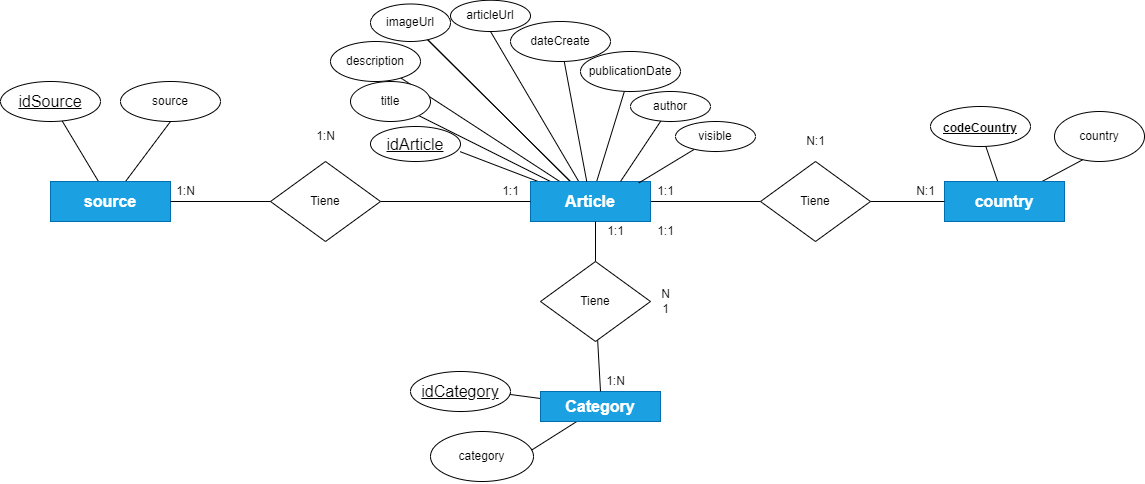

The diagram above was exported from draw.io. Its source (the exported page's mxGraphModel, read from the mxfile embedded in the PNG):
<mxGraphModel dx="2105" dy="547" grid="1" gridSize="10" guides="1" tooltips="1" connect="1" arrows="1" fold="1" page="1" pageScale="1" pageWidth="827" pageHeight="1169" math="0" shadow="0">
  <root>
    <mxCell id="0" />
    <mxCell id="1" parent="0" />
    <mxCell id="_RLpZ4j93IgFnw4bEIiH-6" value="" style="rounded=0;orthogonalLoop=1;jettySize=auto;html=1;endArrow=none;endFill=0;" parent="1" source="_RLpZ4j93IgFnw4bEIiH-1" edge="1">
      <mxGeometry relative="1" as="geometry">
        <mxPoint x="9.717891648851037" y="210.18625268926655" as="targetPoint" />
      </mxGeometry>
    </mxCell>
    <mxCell id="_RLpZ4j93IgFnw4bEIiH-32" style="rounded=0;orthogonalLoop=1;jettySize=auto;html=1;endArrow=none;endFill=0;" parent="1" source="_RLpZ4j93IgFnw4bEIiH-1" target="_RLpZ4j93IgFnw4bEIiH-10" edge="1">
      <mxGeometry relative="1" as="geometry" />
    </mxCell>
    <mxCell id="_RLpZ4j93IgFnw4bEIiH-33" style="rounded=0;orthogonalLoop=1;jettySize=auto;html=1;endArrow=none;endFill=0;" parent="1" source="_RLpZ4j93IgFnw4bEIiH-1" target="_RLpZ4j93IgFnw4bEIiH-13" edge="1">
      <mxGeometry relative="1" as="geometry" />
    </mxCell>
    <mxCell id="_RLpZ4j93IgFnw4bEIiH-34" style="rounded=0;orthogonalLoop=1;jettySize=auto;html=1;endArrow=none;endFill=0;" parent="1" source="_RLpZ4j93IgFnw4bEIiH-1" target="_RLpZ4j93IgFnw4bEIiH-9" edge="1">
      <mxGeometry relative="1" as="geometry" />
    </mxCell>
    <mxCell id="_RLpZ4j93IgFnw4bEIiH-36" style="rounded=0;orthogonalLoop=1;jettySize=auto;html=1;entryX=1;entryY=1;entryDx=0;entryDy=0;endArrow=none;endFill=0;" parent="1" source="_RLpZ4j93IgFnw4bEIiH-1" target="_RLpZ4j93IgFnw4bEIiH-11" edge="1">
      <mxGeometry relative="1" as="geometry" />
    </mxCell>
    <mxCell id="_RLpZ4j93IgFnw4bEIiH-38" style="edgeStyle=none;rounded=0;orthogonalLoop=1;jettySize=auto;html=1;endArrow=none;endFill=0;" parent="1" source="_RLpZ4j93IgFnw4bEIiH-1" target="_RLpZ4j93IgFnw4bEIiH-10" edge="1">
      <mxGeometry relative="1" as="geometry" />
    </mxCell>
    <mxCell id="_RLpZ4j93IgFnw4bEIiH-44" style="edgeStyle=none;rounded=0;orthogonalLoop=1;jettySize=auto;html=1;entryX=0.5;entryY=1;entryDx=0;entryDy=0;endArrow=none;endFill=0;" parent="1" source="_RLpZ4j93IgFnw4bEIiH-1" target="_RLpZ4j93IgFnw4bEIiH-42" edge="1">
      <mxGeometry relative="1" as="geometry" />
    </mxCell>
    <mxCell id="_RLpZ4j93IgFnw4bEIiH-52" style="edgeStyle=none;rounded=0;orthogonalLoop=1;jettySize=auto;html=1;entryX=0;entryY=0.5;entryDx=0;entryDy=0;endArrow=none;endFill=0;" parent="1" source="_RLpZ4j93IgFnw4bEIiH-1" target="_RLpZ4j93IgFnw4bEIiH-50" edge="1">
      <mxGeometry relative="1" as="geometry" />
    </mxCell>
    <mxCell id="_RLpZ4j93IgFnw4bEIiH-1" value="Article" style="rounded=0;whiteSpace=wrap;html=1;fillColor=#1ba1e2;strokeColor=#006EAF;fontStyle=1;fontSize=16;fontColor=#ffffff;" parent="1" vertex="1">
      <mxGeometry x="80" y="240" width="120" height="40" as="geometry" />
    </mxCell>
    <mxCell id="_RLpZ4j93IgFnw4bEIiH-15" value="" style="rounded=0;orthogonalLoop=1;jettySize=auto;html=1;endArrow=none;endFill=0;" parent="1" source="_RLpZ4j93IgFnw4bEIiH-2" edge="1">
      <mxGeometry relative="1" as="geometry">
        <mxPoint x="57.14544883196572" y="452.6193931775955" as="targetPoint" />
      </mxGeometry>
    </mxCell>
    <mxCell id="_RLpZ4j93IgFnw4bEIiH-17" style="rounded=0;orthogonalLoop=1;jettySize=auto;html=1;entryX=0.5;entryY=1;entryDx=0;entryDy=0;endArrow=none;endFill=0;" parent="1" source="_RLpZ4j93IgFnw4bEIiH-2" target="_RLpZ4j93IgFnw4bEIiH-16" edge="1">
      <mxGeometry relative="1" as="geometry" />
    </mxCell>
    <mxCell id="_RLpZ4j93IgFnw4bEIiH-2" value="Category" style="rounded=0;whiteSpace=wrap;html=1;fillColor=#1ba1e2;strokeColor=#006EAF;fontStyle=1;fontSize=16;fontColor=#ffffff;" parent="1" vertex="1">
      <mxGeometry x="90" y="450" width="120" height="30" as="geometry" />
    </mxCell>
    <mxCell id="_RLpZ4j93IgFnw4bEIiH-20" value="" style="rounded=0;orthogonalLoop=1;jettySize=auto;html=1;endArrow=none;endFill=0;" parent="1" source="_RLpZ4j93IgFnw4bEIiH-3" edge="1">
      <mxGeometry relative="1" as="geometry">
        <mxPoint x="533.6005962918216" y="199.80178887546333" as="targetPoint" />
      </mxGeometry>
    </mxCell>
    <mxCell id="_RLpZ4j93IgFnw4bEIiH-24" style="rounded=0;orthogonalLoop=1;jettySize=auto;html=1;entryX=0.327;entryY=0.952;entryDx=0;entryDy=0;entryPerimeter=0;endArrow=none;endFill=0;" parent="1" source="_RLpZ4j93IgFnw4bEIiH-3" target="_RLpZ4j93IgFnw4bEIiH-22" edge="1">
      <mxGeometry relative="1" as="geometry" />
    </mxCell>
    <mxCell id="_RLpZ4j93IgFnw4bEIiH-3" value="country" style="rounded=0;whiteSpace=wrap;html=1;fillColor=#1ba1e2;strokeColor=#006EAF;fontStyle=1;fontSize=16;fontColor=#ffffff;" parent="1" vertex="1">
      <mxGeometry x="494" y="240" width="120" height="40" as="geometry" />
    </mxCell>
    <mxCell id="_RLpZ4j93IgFnw4bEIiH-9" value="description" style="ellipse;whiteSpace=wrap;html=1;rounded=0;" parent="1" vertex="1">
      <mxGeometry x="-120" y="100" width="90" height="40" as="geometry" />
    </mxCell>
    <mxCell id="_RLpZ4j93IgFnw4bEIiH-10" value="imageUrl" style="ellipse;whiteSpace=wrap;html=1;rounded=0;" parent="1" vertex="1">
      <mxGeometry x="-80" y="62.5" width="80" height="37.5" as="geometry" />
    </mxCell>
    <mxCell id="_RLpZ4j93IgFnw4bEIiH-11" value="title" style="ellipse;whiteSpace=wrap;html=1;rounded=0;" parent="1" vertex="1">
      <mxGeometry x="-100" y="140" width="80" height="40" as="geometry" />
    </mxCell>
    <mxCell id="_RLpZ4j93IgFnw4bEIiH-13" value="publicationDate" style="ellipse;whiteSpace=wrap;html=1;rounded=0;" parent="1" vertex="1">
      <mxGeometry x="130" y="110" width="100" height="40" as="geometry" />
    </mxCell>
    <mxCell id="_RLpZ4j93IgFnw4bEIiH-16" value="category" style="ellipse;whiteSpace=wrap;html=1;rounded=0;" parent="1" vertex="1">
      <mxGeometry x="-20" y="490" width="103" height="50" as="geometry" />
    </mxCell>
    <mxCell id="_RLpZ4j93IgFnw4bEIiH-22" value="country" style="ellipse;whiteSpace=wrap;html=1;rounded=0;" parent="1" vertex="1">
      <mxGeometry x="604" y="170" width="90" height="50" as="geometry" />
    </mxCell>
    <mxCell id="_RLpZ4j93IgFnw4bEIiH-29" value="" style="rounded=0;orthogonalLoop=1;jettySize=auto;html=1;endArrow=none;endFill=0;" parent="1" source="_RLpZ4j93IgFnw4bEIiH-26" edge="1">
      <mxGeometry relative="1" as="geometry">
        <mxPoint x="-388.3313523762338" y="179.44774603961025" as="targetPoint" />
      </mxGeometry>
    </mxCell>
    <mxCell id="_RLpZ4j93IgFnw4bEIiH-31" style="rounded=0;orthogonalLoop=1;jettySize=auto;html=1;entryX=0.5;entryY=1;entryDx=0;entryDy=0;endArrow=none;endFill=0;" parent="1" source="_RLpZ4j93IgFnw4bEIiH-26" target="_RLpZ4j93IgFnw4bEIiH-30" edge="1">
      <mxGeometry relative="1" as="geometry" />
    </mxCell>
    <mxCell id="_RLpZ4j93IgFnw4bEIiH-47" style="edgeStyle=none;rounded=0;orthogonalLoop=1;jettySize=auto;html=1;entryX=0;entryY=0.5;entryDx=0;entryDy=0;endArrow=none;endFill=0;startArrow=none;" parent="1" source="_RLpZ4j93IgFnw4bEIiH-48" target="_RLpZ4j93IgFnw4bEIiH-1" edge="1">
      <mxGeometry relative="1" as="geometry" />
    </mxCell>
    <mxCell id="_RLpZ4j93IgFnw4bEIiH-26" value="source" style="rounded=0;whiteSpace=wrap;html=1;fillColor=#1ba1e2;strokeColor=#006EAF;fontStyle=1;fontSize=16;fontColor=#ffffff;" parent="1" vertex="1">
      <mxGeometry x="-400" y="240" width="120" height="40" as="geometry" />
    </mxCell>
    <mxCell id="_RLpZ4j93IgFnw4bEIiH-30" value="source" style="ellipse;whiteSpace=wrap;html=1;rounded=0;" parent="1" vertex="1">
      <mxGeometry x="-330" y="140" width="100" height="40" as="geometry" />
    </mxCell>
    <mxCell id="_RLpZ4j93IgFnw4bEIiH-45" style="edgeStyle=none;rounded=0;orthogonalLoop=1;jettySize=auto;html=1;entryX=0.75;entryY=0;entryDx=0;entryDy=0;endArrow=none;endFill=0;" parent="1" source="_RLpZ4j93IgFnw4bEIiH-41" target="_RLpZ4j93IgFnw4bEIiH-1" edge="1">
      <mxGeometry relative="1" as="geometry" />
    </mxCell>
    <mxCell id="_RLpZ4j93IgFnw4bEIiH-41" value="author" style="ellipse;whiteSpace=wrap;html=1;rounded=0;" parent="1" vertex="1">
      <mxGeometry x="180" y="150" width="80" height="30" as="geometry" />
    </mxCell>
    <mxCell id="_RLpZ4j93IgFnw4bEIiH-42" value="articleUrl" style="ellipse;whiteSpace=wrap;html=1;rounded=0;" parent="1" vertex="1">
      <mxGeometry y="58.75" width="80" height="31.25" as="geometry" />
    </mxCell>
    <mxCell id="_RLpZ4j93IgFnw4bEIiH-12" value="dateCreate" style="ellipse;whiteSpace=wrap;html=1;rounded=0;" parent="1" vertex="1">
      <mxGeometry x="60" y="80" width="100" height="40" as="geometry" />
    </mxCell>
    <mxCell id="_RLpZ4j93IgFnw4bEIiH-43" value="" style="rounded=0;orthogonalLoop=1;jettySize=auto;html=1;endArrow=none;endFill=0;" parent="1" source="_RLpZ4j93IgFnw4bEIiH-1" target="_RLpZ4j93IgFnw4bEIiH-12" edge="1">
      <mxGeometry relative="1" as="geometry">
        <mxPoint x="173.33333333333326" y="240" as="sourcePoint" />
        <mxPoint x="340" y="140" as="targetPoint" />
      </mxGeometry>
    </mxCell>
    <mxCell id="_RLpZ4j93IgFnw4bEIiH-48" value="Tiene" style="rhombus;whiteSpace=wrap;html=1;" parent="1" vertex="1">
      <mxGeometry x="-180" y="220" width="110" height="80" as="geometry" />
    </mxCell>
    <mxCell id="_RLpZ4j93IgFnw4bEIiH-49" value="" style="edgeStyle=none;rounded=0;orthogonalLoop=1;jettySize=auto;html=1;entryX=0;entryY=0.5;entryDx=0;entryDy=0;endArrow=none;endFill=0;" parent="1" source="_RLpZ4j93IgFnw4bEIiH-26" target="_RLpZ4j93IgFnw4bEIiH-48" edge="1">
      <mxGeometry relative="1" as="geometry">
        <mxPoint x="-280" y="260" as="sourcePoint" />
        <mxPoint x="80" y="260" as="targetPoint" />
      </mxGeometry>
    </mxCell>
    <mxCell id="_RLpZ4j93IgFnw4bEIiH-53" style="edgeStyle=none;rounded=0;orthogonalLoop=1;jettySize=auto;html=1;endArrow=none;endFill=0;" parent="1" source="_RLpZ4j93IgFnw4bEIiH-50" target="_RLpZ4j93IgFnw4bEIiH-3" edge="1">
      <mxGeometry relative="1" as="geometry" />
    </mxCell>
    <mxCell id="_RLpZ4j93IgFnw4bEIiH-50" value="Tiene" style="rhombus;whiteSpace=wrap;html=1;" parent="1" vertex="1">
      <mxGeometry x="310" y="220" width="110" height="80" as="geometry" />
    </mxCell>
    <mxCell id="_RLpZ4j93IgFnw4bEIiH-54" style="edgeStyle=none;rounded=0;orthogonalLoop=1;jettySize=auto;html=1;endArrow=none;endFill=0;" parent="1" source="_RLpZ4j93IgFnw4bEIiH-51" edge="1">
      <mxGeometry relative="1" as="geometry">
        <mxPoint x="145" y="280" as="targetPoint" />
      </mxGeometry>
    </mxCell>
    <mxCell id="_RLpZ4j93IgFnw4bEIiH-55" style="edgeStyle=none;rounded=0;orthogonalLoop=1;jettySize=auto;html=1;entryX=0.5;entryY=0;entryDx=0;entryDy=0;endArrow=none;endFill=0;" parent="1" source="_RLpZ4j93IgFnw4bEIiH-51" target="_RLpZ4j93IgFnw4bEIiH-2" edge="1">
      <mxGeometry relative="1" as="geometry" />
    </mxCell>
    <mxCell id="_RLpZ4j93IgFnw4bEIiH-51" value="Tiene" style="rhombus;whiteSpace=wrap;html=1;" parent="1" vertex="1">
      <mxGeometry x="90" y="320" width="110" height="80" as="geometry" />
    </mxCell>
    <mxCell id="_RLpZ4j93IgFnw4bEIiH-56" value="1:1" style="text;html=1;align=center;verticalAlign=middle;resizable=0;points=[];autosize=1;strokeColor=none;fillColor=none;" parent="1" vertex="1">
      <mxGeometry x="45" y="240" width="30" height="20" as="geometry" />
    </mxCell>
    <mxCell id="_RLpZ4j93IgFnw4bEIiH-57" value="1:N" style="text;html=1;align=center;verticalAlign=middle;resizable=0;points=[];autosize=1;strokeColor=none;fillColor=none;" parent="1" vertex="1">
      <mxGeometry x="-280" y="240" width="30" height="20" as="geometry" />
    </mxCell>
    <mxCell id="_RLpZ4j93IgFnw4bEIiH-59" value="1:N" style="text;html=1;align=center;verticalAlign=middle;resizable=0;points=[];autosize=1;strokeColor=none;fillColor=none;" parent="1" vertex="1">
      <mxGeometry x="-140" y="185" width="30" height="20" as="geometry" />
    </mxCell>
    <mxCell id="_RLpZ4j93IgFnw4bEIiH-64" value="1:1" style="text;html=1;align=center;verticalAlign=middle;resizable=0;points=[];autosize=1;strokeColor=none;fillColor=none;" parent="1" vertex="1">
      <mxGeometry x="200" y="240" width="30" height="20" as="geometry" />
    </mxCell>
    <mxCell id="_RLpZ4j93IgFnw4bEIiH-65" value="N:1" style="text;html=1;align=center;verticalAlign=middle;resizable=0;points=[];autosize=1;strokeColor=none;fillColor=none;" parent="1" vertex="1">
      <mxGeometry x="460" y="240" width="30" height="20" as="geometry" />
    </mxCell>
    <mxCell id="_RLpZ4j93IgFnw4bEIiH-66" value="N:1" style="text;html=1;align=center;verticalAlign=middle;resizable=0;points=[];autosize=1;strokeColor=none;fillColor=none;" parent="1" vertex="1">
      <mxGeometry x="350" y="190" width="30" height="20" as="geometry" />
    </mxCell>
    <mxCell id="_RLpZ4j93IgFnw4bEIiH-67" value="1:1" style="text;html=1;align=center;verticalAlign=middle;resizable=0;points=[];autosize=1;strokeColor=none;fillColor=none;" parent="1" vertex="1">
      <mxGeometry x="150" y="280" width="30" height="20" as="geometry" />
    </mxCell>
    <mxCell id="_RLpZ4j93IgFnw4bEIiH-68" value="1:N" style="text;html=1;align=center;verticalAlign=middle;resizable=0;points=[];autosize=1;strokeColor=none;fillColor=none;" parent="1" vertex="1">
      <mxGeometry x="150" y="430" width="30" height="20" as="geometry" />
    </mxCell>
    <mxCell id="_RLpZ4j93IgFnw4bEIiH-69" value="N&lt;br&gt;1" style="text;html=1;align=center;verticalAlign=middle;resizable=0;points=[];autosize=1;strokeColor=none;fillColor=none;" parent="1" vertex="1">
      <mxGeometry x="205" y="345" width="20" height="30" as="geometry" />
    </mxCell>
    <mxCell id="v5Ezy96So1ecXZSbLk5p-2" value="&lt;font color=&quot;#000000&quot;&gt;idArticle&lt;/font&gt;" style="ellipse;whiteSpace=wrap;html=1;align=center;fontStyle=4;fontSize=16;fontColor=#D663FF;" parent="1" vertex="1">
      <mxGeometry x="-80" y="185" width="90" height="35" as="geometry" />
    </mxCell>
    <mxCell id="v5Ezy96So1ecXZSbLk5p-3" value="&lt;font color=&quot;#000000&quot;&gt;idSource&lt;/font&gt;" style="ellipse;whiteSpace=wrap;html=1;align=center;fontStyle=4;fontSize=16;fontColor=#D663FF;" parent="1" vertex="1">
      <mxGeometry x="-450" y="140" width="100" height="40" as="geometry" />
    </mxCell>
    <mxCell id="v5Ezy96So1ecXZSbLk5p-4" value="&lt;font color=&quot;#000000&quot;&gt;idCategory&lt;/font&gt;" style="ellipse;whiteSpace=wrap;html=1;align=center;fontStyle=4;fontSize=16;fontColor=#D663FF;" parent="1" vertex="1">
      <mxGeometry x="-40" y="430" width="100" height="40" as="geometry" />
    </mxCell>
    <mxCell id="v5Ezy96So1ecXZSbLk5p-5" value="&lt;span style=&quot;font-size: 12px&quot;&gt;&lt;b&gt;&lt;font color=&quot;#000000&quot;&gt;codeCountry&lt;/font&gt;&lt;/b&gt;&lt;/span&gt;" style="ellipse;whiteSpace=wrap;html=1;align=center;fontStyle=4;fontSize=16;fontColor=#D663FF;" parent="1" vertex="1">
      <mxGeometry x="480" y="165" width="100" height="40" as="geometry" />
    </mxCell>
    <mxCell id="v5Ezy96So1ecXZSbLk5p-7" style="edgeStyle=none;rounded=0;orthogonalLoop=1;jettySize=auto;html=1;exitX=1;exitY=0;exitDx=0;exitDy=0;fontSize=12;fontColor=#000000;endArrow=none;endFill=0;" parent="1" source="_RLpZ4j93IgFnw4bEIiH-41" target="_RLpZ4j93IgFnw4bEIiH-41" edge="1">
      <mxGeometry relative="1" as="geometry" />
    </mxCell>
    <mxCell id="pr1BJ6aYfI8azHRIogaE-10" value="1:1" style="text;html=1;align=center;verticalAlign=middle;resizable=0;points=[];autosize=1;strokeColor=none;fillColor=none;" parent="1" vertex="1">
      <mxGeometry x="200" y="280" width="30" height="20" as="geometry" />
    </mxCell>
    <mxCell id="4Uf2fDBGt_f_nLHyPSUp-2" style="rounded=0;orthogonalLoop=1;jettySize=auto;html=1;entryX=0.902;entryY=0.037;entryDx=0;entryDy=0;entryPerimeter=0;fontSize=12;fontColor=#000000;endArrow=none;endFill=0;" parent="1" source="4Uf2fDBGt_f_nLHyPSUp-1" target="_RLpZ4j93IgFnw4bEIiH-1" edge="1">
      <mxGeometry relative="1" as="geometry" />
    </mxCell>
    <mxCell id="4Uf2fDBGt_f_nLHyPSUp-1" value="visible" style="ellipse;whiteSpace=wrap;html=1;rounded=0;" parent="1" vertex="1">
      <mxGeometry x="225" y="180" width="80" height="30" as="geometry" />
    </mxCell>
  </root>
</mxGraphModel>